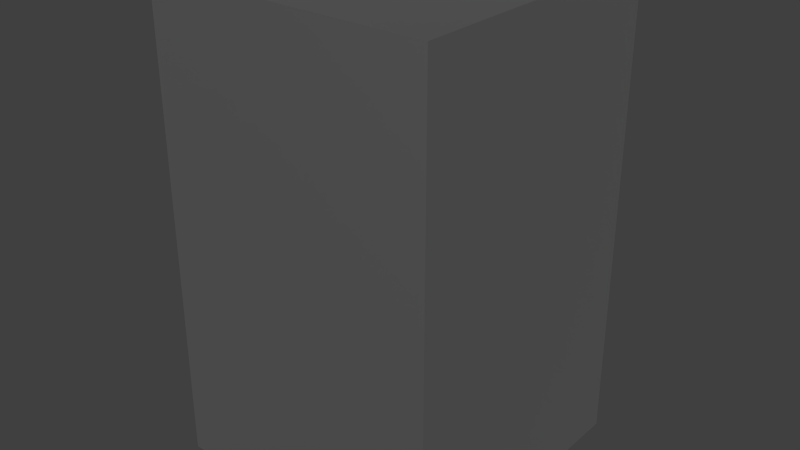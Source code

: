 # Source: Nh_Cao_T_n_04.blend  (saved by Blender 2.76.0; exported with 4.5.12 LTS)
import bpy
from mathutils import Matrix  # noqa: F401  (used for matrix-valued properties, if any)

bpy.ops.wm.read_factory_settings(use_empty=True)
scene = bpy.context.scene
scene.name = 'Scene'

# ---- collections
col_collection_1 = bpy.data.collections.new('Collection 1'); scene.collection.children.link(col_collection_1)

# ---- materials (node trees are filled in below, after node groups)
mat_b_c___c = bpy.data.materials.new('Bạc Đục')
mat_b_c___c.alpha_threshold = 0.0
mat_b_c___c.diffuse_color = (0.5894, 0.6152, 0.5958, 1.0)
mat_b_c___c.roughness = 0.5
mat_b_c___c.line_color = (0.0, 0.0, 0.0, 1.0)

# ---- material node trees
mat_b_c___c.use_nodes = True; mat_b_c___c.node_tree.nodes.clear()
_N = mat_b_c___c.node_tree.nodes; _L = mat_b_c___c.node_tree.links
n0 = _N.new('ShaderNodeOutputMaterial'); n0.name = 'Ngõ Ra Chất Liệu'; n0.location = (300, 300)
n1 = _N.new('ShaderNodeBsdfAnisotropic'); n1.name = 'BSDF Bóng Loáng.001'; n1.location = (10, 300)
n1.distribution = 'GGX'
n1.inputs[1].default_value = 0.4472
_L.new(n1.outputs[0], n0.inputs[0])
n0.is_active_output = True

# ---- world
world_world = bpy.data.worlds.new('World'); scene.world = world_world
world_world.color = (0.05088, 0.05088, 0.05088)
world_world.use_sun_shadow = False
world_world.sun_shadow_jitter_overblur = 0.0
world_world.cycles.sampling_method = 'MANUAL'
world_world.cycles.sample_map_resolution = 256

# ---- meshes
me_cube = bpy.data.meshes.new('Cube')
me_cube.from_pydata([(1.0, 1.0, -1.0), (1.0, -1.0, -1.0), (-1.0, -1.0, -1.0), (-1.0, 1.0, -1.0), (1.0, 1.0, 1.0), (1.0, -1.0, 1.0), (-1.0, -1.0, 1.0), (-1.0, 1.0, 1.0)], [], [(0, 1, 2, 3), (4, 7, 6, 5), (0, 4, 5, 1), (1, 5, 6, 2), (2, 6, 7, 3), (4, 0, 3, 7)])
me_cube.materials.append(mat_b_c___c)
me_cube.use_remesh_preserve_volume = False
me_cube.use_remesh_preserve_attributes = False
me_cube.use_mirror_vertex_groups = False
me_cube.update()

# ---- objects
ob_nh__cao_t_n_04 = bpy.data.objects.new('Nhà Cao Tần 04', me_cube)

# ---- transforms, parenting, visibility, modifiers, constraints
ob_nh__cao_t_n_04.location = (0.0, 0.0, 0.0)
ob_nh__cao_t_n_04.scale = (30.0, 30.0, 50.0)
ob_nh__cao_t_n_04.lock_rotations_4d = False
ob_nh__cao_t_n_04.empty_display_type = 'ARROWS'
ob_nh__cao_t_n_04.lineart.crease_threshold = 0.0

# ---- collection membership
col_collection_1.objects.link(ob_nh__cao_t_n_04)

# ---- scene / render settings (as saved in the file)
scene.frame_start = 1; scene.frame_end = 250; scene.frame_set(1)
scene.render.engine = 'CYCLES'
scene.render.resolution_percentage = 50
scene.render.dither_intensity = 0.0
scene.cycles.use_denoising = False
scene.cycles.samples = 10
scene.cycles.sampling_pattern = 'TABULATED_SOBOL'
scene.cycles.light_sampling_threshold = 0.0
scene.cycles.use_adaptive_sampling = False
scene.cycles.use_light_tree = False
scene.cycles.blur_glossy = 0.0
scene.cycles.pixel_filter_type = 'GAUSSIAN'
scene.cycles.sample_clamp_indirect = 0.0
scene.view_settings.view_transform = 'Standard'
bpy.context.view_layer.update()

# ---- added for rendering (the .blend has no active camera and no usable light): camera, sun
cam_auto = bpy.data.cameras.new('AutoCamera')
cam_auto.lens = 50.0
cam_auto.sensor_width = 36.0
cam_auto.clip_end = 2129.54
ob_auto_camera = bpy.data.objects.new('AutoCamera', cam_auto)
scene.collection.objects.link(ob_auto_camera)
ob_auto_camera.location = (121.342, -145.61, 97.0737)
ob_auto_camera.rotation_euler = (1.09748, -7.21219e-08, 0.694738)
scene.camera = ob_auto_camera
light_auto_sun = bpy.data.lights.new('AutoSun', 'SUN')
light_auto_sun.energy = 3.0
light_auto_sun.angle = 0.0523599
ob_auto_sun = bpy.data.objects.new('AutoSun', light_auto_sun)
scene.collection.objects.link(ob_auto_sun)
ob_auto_sun.rotation_euler = (0.872665, 0.174533, 0.523599)
bpy.context.view_layer.update()
